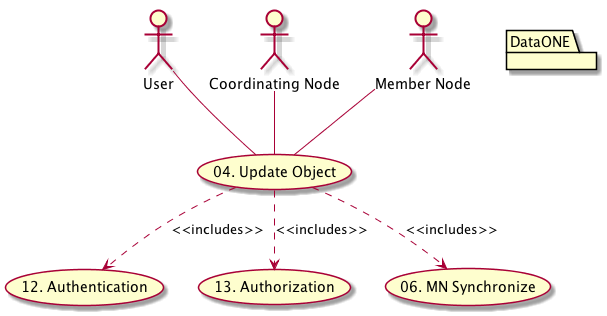

The diagram above was rendered by PlantUML. Its source (embedded in the PNG):
@startuml images/05_uc.png
actor "User" as client
usecase "12. Authentication" as authen

package "DataONE"
  actor "Coordinating Node" as CN
  actor "Member Node" as MN
  usecase "13. Authorization" as author
  usecase "04. Update Object" as update
  usecase "06. MN Synchronize" as mn_sync
  client -- update
  CN -- update
  MN -- update
  update ..> author: <<includes>>
  update ..> authen: <<includes>>
  update ..> mn_sync: <<includes>>
@enduml